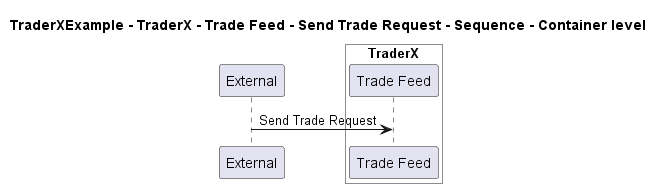

The diagram above was rendered by PlantUML. Its source (embedded in the PNG):
@startuml

title TraderXExample - TraderX - Trade Feed - Send Trade Request - Sequence - Container level

participant "External" as C4InterFlow.SoftwareSystems.ExternalSystem

box "TraderX" #White
    participant "Trade Feed" as TraderXExample.SoftwareSystems.TraderX.Containers.TradeFeed
end box


C4InterFlow.SoftwareSystems.ExternalSystem -> TraderXExample.SoftwareSystems.TraderX.Containers.TradeFeed : Send Trade Request


@enduml